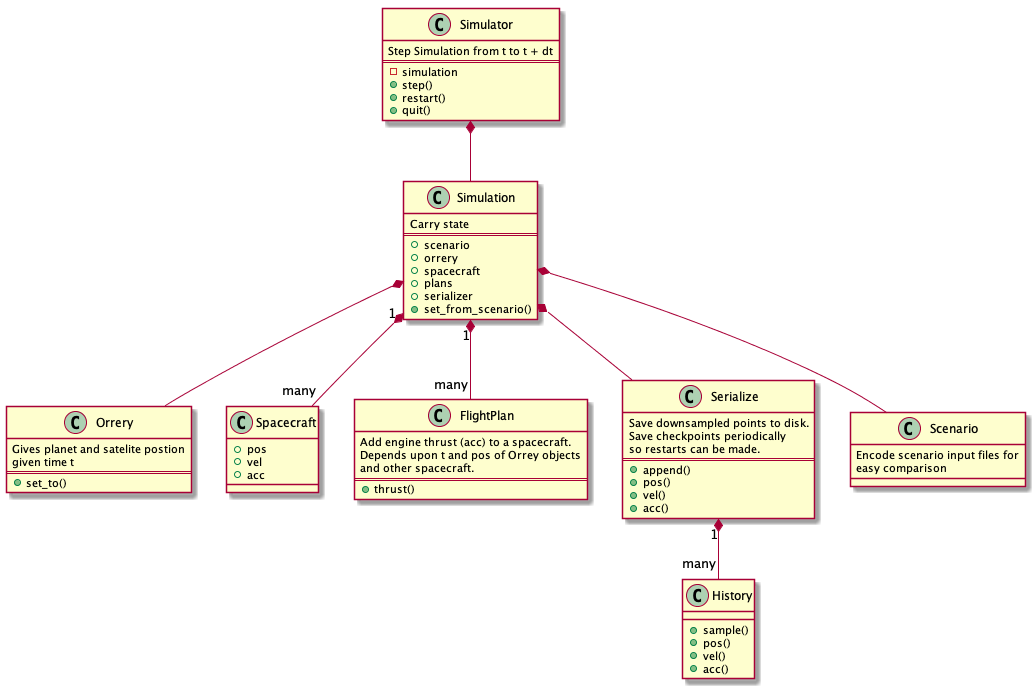

The diagram above was rendered by PlantUML. Its source (embedded in the PNG):
@startuml classes

Class Orrery {
Gives planet and satelite postion 
given time t
==
+set_to()
}

Class Spacecraft {
+pos
+vel
+acc
}

class FlightPlan {
Add engine thrust (acc) to a spacecraft. 
Depends upon t and pos of Orrey objects 
and other spacecraft.
==
+thrust()    
}

class Serialize {
Save downsampled points to disk. 
Save checkpoints periodically 
so restarts can be made.
==
+append()
+pos()
+vel()
+acc()
}

Serialize "1" *-- "many" History

class History {
+sample()
+pos()
+vel()
+acc()
}

class Scenario {
Encode scenario input files for 
easy comparison
}

class Simulation {
Carry state
==
+scenario
+orrery
+spacecraft
+plans
+serializer
+set_from_scenario()
}

Simulation *-- Scenario
Simulation *-- Orrery
Simulation "1" *-- "many" Spacecraft
Simulation "1" *-- "many" FlightPlan
Simulation *-- Serialize

class Simulator {
Step Simulation from t to t + dt
==
-simulation
+step()
+restart()
+quit()
}

Simulator *-- Simulation



@enduml